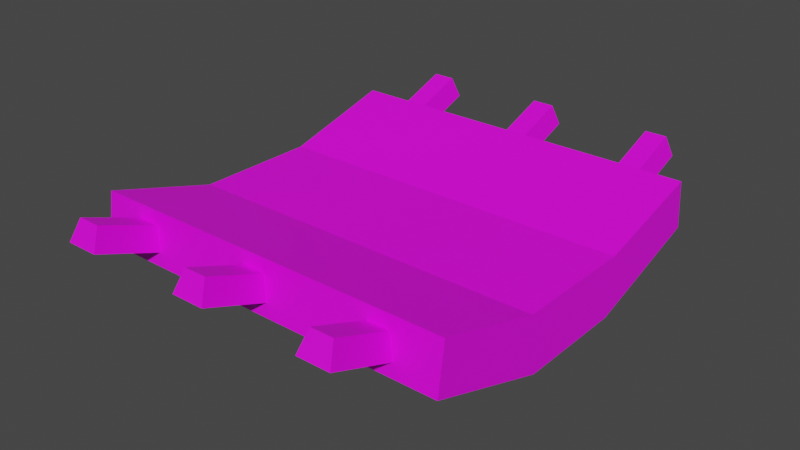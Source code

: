 # Source: Ribs.blend  (saved by Blender 2.91.10; exported with 4.5.12 LTS)
import bpy
from mathutils import Matrix  # noqa: F401  (used for matrix-valued properties, if any)

bpy.ops.wm.read_factory_settings(use_empty=True)
scene = bpy.context.scene
scene.name = 'Scene'

# ---- collections
col_collection = bpy.data.collections.new('Collection'); scene.collection.children.link(col_collection)

# ---- images (referenced by path relative to the original .blend; pixels are not part of the script)
import os
ASSET_DIR = os.environ.get("B2B_ASSET_DIR", "")  # directory of the original .blend (textures are referenced by path, not embedded)
HERE = os.path.dirname(os.path.abspath(__file__))  # packed textures are extracted next to this script under _unpacked/

def load_image(name, relpath, width, height, colorspace="sRGB"):
    """Load a texture the original file referenced (path relative to the .blend, or extracted next to this script)."""
    p = next((c for c in (os.path.join(HERE, relpath), os.path.join(ASSET_DIR, relpath)) if relpath and os.path.exists(c)), "")
    if p:
        img = bpy.data.images.load(p, check_existing=True)
        img.name = name
    else:  # same state as the original file: an image datablock whose file is absent (Cycles renders it pink)
        img = bpy.data.images.new(name, width, height)
        img.source = "FILE"
        img.filepath = "//" + (relpath or name)
    img.colorspace_settings.name = colorspace
    return img
img_color_png_025 = load_image('Color.png.025', 'Color.png', 1024, 1024, 'sRGB')

# ---- materials (node trees are filled in below, after node groups)
mat_material_025 = bpy.data.materials.new('Material.025')
mat_material_025.alpha_threshold = 0.0
mat_material_025.use_transparent_shadow = False
mat_material_025.line_color = (0.0, 0.0, 0.0, 1.0)

# ---- material node trees
mat_material_025.use_nodes = True; mat_material_025.node_tree.nodes.clear()
_N = mat_material_025.node_tree.nodes; _L = mat_material_025.node_tree.links
n0 = _N.new('ShaderNodeOutputMaterial'); n0.name = 'Material Output'; n0.location = (300, 300)
n1 = _N.new('ShaderNodeBsdfPrincipled'); n1.name = 'Principled BSDF'; n1.location = (10, 300)
n1.distribution = 'GGX'
n1.subsurface_method = 'BURLEY'
n1.inputs[3].default_value = 1.45
n1.inputs[27].default_value = (0.0, 0.0, 0.0, 1.0)
n1.inputs[28].default_value = 1.0
n2 = _N.new('ShaderNodeTexImage'); n2.name = 'Image Texture'; n2.location = (-280, 280)
n2.image = img_color_png_025
_L.new(n1.outputs[0], n0.inputs[0])
_L.new(n2.outputs[0], n1.inputs[0])
n0.is_active_output = True

# ---- world
world_world = bpy.data.worlds.new('World'); scene.world = world_world
world_world.use_nodes = True; world_world.node_tree.nodes.clear()
_N = world_world.node_tree.nodes; _L = world_world.node_tree.links
n0 = _N.new('ShaderNodeOutputWorld'); n0.name = 'World Output'; n0.location = (300, 300)
n1 = _N.new('ShaderNodeBackground'); n1.name = 'Background'; n1.location = (10, 300)
n1.inputs[0].default_value = (0.05088, 0.05088, 0.05088, 1.0)
_L.new(n1.outputs[0], n0.inputs[0])
n0.is_active_output = True
world_world.color = (0.05088, 0.05088, 0.05088)
world_world.use_sun_shadow = False
world_world.sun_shadow_jitter_overblur = 0.0

# ---- meshes
me_plane_006 = bpy.data.meshes.new('Plane.006')
me_plane_006.from_pydata([(3.971, -0.9778, 0.09954), (5.132, -0.9778, 0.09954), (3.971, -0.3005, -0.163), (5.132, -0.3005, -0.163), (3.971, 0.2995, -0.163), (5.132, 0.2995, -0.163), (3.971, 0.9768, 0.08322), (5.132, 0.9768, 0.08322), (4.159, -0.3392, -0.04998), (4.159, -0.9385, 0.1833), (4.944, -0.9385, 0.1833), (4.944, -0.3392, -0.04998), (4.944, 0.3322, -0.05323), (4.159, 0.3322, -0.05323), (4.944, 0.9478, 0.167), (4.159, 0.9478, 0.167), (-6.446, -0.7267, -0.052), (6.661, -0.7267, -0.052), (-6.446, -0.2234, -0.2298), (6.661, -0.2234, -0.2298), (-6.446, 0.2224, -0.2298), (6.661, 0.2224, -0.2298), (-6.446, 0.7257, -0.07509), (6.661, 0.7257, -0.07509), (-6.446, -0.2522, 0.007476), (-6.446, -0.6976, 0.1439), (6.661, -0.6976, 0.1439), (6.661, -0.2522, 0.007476), (6.661, 0.2468, 0.002878), (-6.446, 0.2468, 0.002878), (6.661, 0.7042, 0.1208), (-6.446, 0.7042, 0.1208), (-5.204, -0.9778, 0.09954), (-4.043, -0.9778, 0.09954), (-5.204, -0.3005, -0.163), (-4.043, -0.3005, -0.163), (-5.204, 0.2995, -0.163), (-4.043, 0.2995, -0.163), (-5.204, 0.9768, 0.08322), (-4.043, 0.9768, 0.08322), (-5.016, -0.3392, -0.04998), (-5.016, -0.9385, 0.1833), (-4.231, -0.9385, 0.1833), (-4.231, -0.3392, -0.04998), (-4.231, 0.3322, -0.05323), (-5.016, 0.3322, -0.05323), (-4.231, 0.9478, 0.167), (-5.016, 0.9478, 0.167), (-0.6164, -0.9778, 0.09954), (0.5448, -0.9778, 0.09954), (-0.6164, -0.3005, -0.163), (0.5448, -0.3005, -0.163), (-0.6164, 0.2995, -0.163), (0.5448, 0.2995, -0.163), (-0.6164, 0.9768, 0.08322), (0.5448, 0.9768, 0.08322), (-0.4285, -0.3392, -0.04998), (-0.4285, -0.9385, 0.1833), (0.3569, -0.9385, 0.1833), (0.3569, -0.3392, -0.04998), (0.3569, 0.3322, -0.05323), (-0.4285, 0.3322, -0.05323), (0.3569, 0.9478, 0.167), (-0.4285, 0.9478, 0.167)], [], [(0, 2, 3, 1), (4, 6, 7, 5), (9, 10, 11, 8), (13, 12, 14, 15), (1, 3, 11, 10), (2, 0, 9, 8), (6, 4, 13, 15), (7, 6, 15, 14), (0, 1, 10, 9), (5, 7, 14, 12), (16, 18, 19, 17), (18, 20, 21, 19), (20, 22, 23, 21), (25, 26, 27, 24), (24, 27, 28, 29), (29, 28, 30, 31), (20, 18, 24, 29), (17, 19, 27, 26), (18, 16, 25, 24), (22, 20, 29, 31), (23, 22, 31, 30), (19, 21, 28, 27), (16, 17, 26, 25), (21, 23, 30, 28), (32, 34, 35, 33), (36, 38, 39, 37), (41, 42, 43, 40), (45, 44, 46, 47), (33, 35, 43, 42), (34, 32, 41, 40), (38, 36, 45, 47), (39, 38, 47, 46), (32, 33, 42, 41), (37, 39, 46, 44), (48, 50, 51, 49), (52, 54, 55, 53), (57, 58, 59, 56), (61, 60, 62, 63), (49, 51, 59, 58), (50, 48, 57, 56), (54, 52, 61, 63), (55, 54, 63, 62), (48, 49, 58, 57), (53, 55, 62, 60)])
_uv = me_plane_006.uv_layers.new(name='UVMap')
_uv.uv.foreach_set('vector', [0.7608, 0.4399, 0.7608, 0.4423, 0.7631, 0.4423, 0.7631, 0.4399, 0.7608, 0.4423, 0.7608, 0.4423, 0.7631, 0.4423, 0.7631, 0.4423, 0.7608, 0.4399, 0.7631, 0.4399, 0.7631, 0.4423, 0.7608, 0.4423, 0.7608, 0.4423, 0.7631, 0.4423, 0.7631, 0.4423, 0.7608, 0.4423, 0.7631, 0.4399, 0.7631, 0.4423, 0.7631, 0.4423, 0.7631, 0.4399, 0.7608, 0.4423, 0.7608, 0.4399, 0.7608, 0.4399, 0.7608, 0.4423, 0.7608, 0.4423, 0.7608, 0.4423, 0.7608, 0.4423, 0.7608, 0.4423, 0.7631, 0.4423, 0.7608, 0.4423, 0.7608, 0.4423, 0.7631, 0.4423, 0.7608, 0.4399, 0.7631, 0.4399, 0.7631, 0.4399, 0.7608, 0.4399, 0.7631, 0.4423, 0.7631, 0.4423, 0.7631, 0.4423, 0.7631, 0.4423, 0.2277, 0.9532, 0.2277, 0.9552, 0.2297, 0.9552, 0.2297, 0.9532, 0.2277, 0.9552, 0.2277, 0.9552, 0.2297, 0.9552, 0.2297, 0.9552, 0.2277, 0.9552, 0.2277, 0.9552, 0.2297, 0.9552, 0.2297, 0.9552, 0.2277, 0.9532, 0.2297, 0.9532, 0.2297, 0.9552, 0.2277, 0.9552, 0.2277, 0.9552, 0.2297, 0.9552, 0.2297, 0.9552, 0.2277, 0.9552, 0.2277, 0.9552, 0.2297, 0.9552, 0.2297, 0.9552, 0.2277, 0.9552, 0.2277, 0.9552, 0.2277, 0.9552, 0.2277, 0.9552, 0.2277, 0.9552, 0.2297, 0.9532, 0.2297, 0.9552, 0.2297, 0.9552, 0.2297, 0.9532, 0.2277, 0.9552, 0.2277, 0.9532, 0.2277, 0.9532, 0.2277, 0.9552, 0.2277, 0.9552, 0.2277, 0.9552, 0.2277, 0.9552, 0.2277, 0.9552, 0.2297, 0.9552, 0.2277, 0.9552, 0.2277, 0.9552, 0.2297, 0.9552, 0.2297, 0.9552, 0.2297, 0.9552, 0.2297, 0.9552, 0.2297, 0.9552, 0.2277, 0.9532, 0.2297, 0.9532, 0.2297, 0.9532, 0.2277, 0.9532, 0.2297, 0.9552, 0.2297, 0.9552, 0.2297, 0.9552, 0.2297, 0.9552, 0.7608, 0.4399, 0.7608, 0.4423, 0.7631, 0.4423, 0.7631, 0.4399, 0.7608, 0.4423, 0.7608, 0.4423, 0.7631, 0.4423, 0.7631, 0.4423, 0.7608, 0.4399, 0.7631, 0.4399, 0.7631, 0.4423, 0.7608, 0.4423, 0.7608, 0.4423, 0.7631, 0.4423, 0.7631, 0.4423, 0.7608, 0.4423, 0.7631, 0.4399, 0.7631, 0.4423, 0.7631, 0.4423, 0.7631, 0.4399, 0.7608, 0.4423, 0.7608, 0.4399, 0.7608, 0.4399, 0.7608, 0.4423, 0.7608, 0.4423, 0.7608, 0.4423, 0.7608, 0.4423, 0.7608, 0.4423, 0.7631, 0.4423, 0.7608, 0.4423, 0.7608, 0.4423, 0.7631, 0.4423, 0.7608, 0.4399, 0.7631, 0.4399, 0.7631, 0.4399, 0.7608, 0.4399, 0.7631, 0.4423, 0.7631, 0.4423, 0.7631, 0.4423, 0.7631, 0.4423, 0.7608, 0.4399, 0.7608, 0.4423, 0.7631, 0.4423, 0.7631, 0.4399, 0.7608, 0.4423, 0.7608, 0.4423, 0.7631, 0.4423, 0.7631, 0.4423, 0.7608, 0.4399, 0.7631, 0.4399, 0.7631, 0.4423, 0.7608, 0.4423, 0.7608, 0.4423, 0.7631, 0.4423, 0.7631, 0.4423, 0.7608, 0.4423, 0.7631, 0.4399, 0.7631, 0.4423, 0.7631, 0.4423, 0.7631, 0.4399, 0.7608, 0.4423, 0.7608, 0.4399, 0.7608, 0.4399, 0.7608, 0.4423, 0.7608, 0.4423, 0.7608, 0.4423, 0.7608, 0.4423, 0.7608, 0.4423, 0.7631, 0.4423, 0.7608, 0.4423, 0.7608, 0.4423, 0.7631, 0.4423, 0.7608, 0.4399, 0.7631, 0.4399, 0.7631, 0.4399, 0.7608, 0.4399, 0.7631, 0.4423, 0.7631, 0.4423, 0.7631, 0.4423, 0.7631, 0.4423])
me_plane_006.materials.append(mat_material_025)
me_plane_006.use_remesh_fix_poles = True
me_plane_006.use_remesh_preserve_attributes = False
me_plane_006.use_mirror_vertex_groups = False
me_plane_006.update()

# ---- objects
ob_ribs = bpy.data.objects.new('Ribs', me_plane_006)

# ---- transforms, parenting, visibility, modifiers, constraints
ob_ribs.location = (0.0, 0.0, 0.0)
ob_ribs.scale = (0.02611, 0.2303, 0.2303)
ob_ribs.lineart.crease_threshold = 0.0

# ---- collection membership
col_collection.objects.link(ob_ribs)

# ---- scene / render settings (as saved in the file)
scene.frame_start = 1; scene.frame_end = 250; scene.frame_set(1)
scene.render.engine = 'BLENDER_EEVEE_NEXT'
scene.cycles.use_denoising = False
scene.cycles.samples = 128
scene.cycles.sampling_pattern = 'TABULATED_SOBOL'
scene.cycles.use_adaptive_sampling = False
scene.cycles.use_light_tree = False
scene.view_settings.view_transform = 'Filmic'
bpy.context.view_layer.update()

# ---- added for rendering (the .blend has no active camera and no usable light): camera, sun
cam_auto = bpy.data.cameras.new('AutoCamera')
cam_auto.lens = 50.0
cam_auto.sensor_width = 36.0
cam_auto.clip_end = 1000.0
ob_auto_camera = bpy.data.objects.new('AutoCamera', cam_auto)
scene.collection.objects.link(ob_auto_camera)
ob_auto_camera.location = (0.533374, -0.636798, 0.419102)
ob_auto_camera.rotation_euler = (1.09748, -7.21219e-08, 0.694738)
scene.camera = ob_auto_camera
light_auto_sun = bpy.data.lights.new('AutoSun', 'SUN')
light_auto_sun.energy = 3.0
light_auto_sun.angle = 0.0523599
ob_auto_sun = bpy.data.objects.new('AutoSun', light_auto_sun)
scene.collection.objects.link(ob_auto_sun)
ob_auto_sun.rotation_euler = (0.872665, 0.174533, 0.523599)
bpy.context.view_layer.update()
